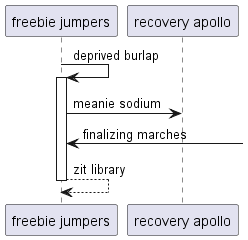

The diagram above was rendered by PlantUML. Its source (embedded in the PNG):
@startuml
participant "freebie jumpers" as 0
participant "recovery apollo" as 1
0 -> 0++ : deprived burlap
0 -> 1: meanie sodium
0 <-] : finalizing marches
return zit library
@enduml